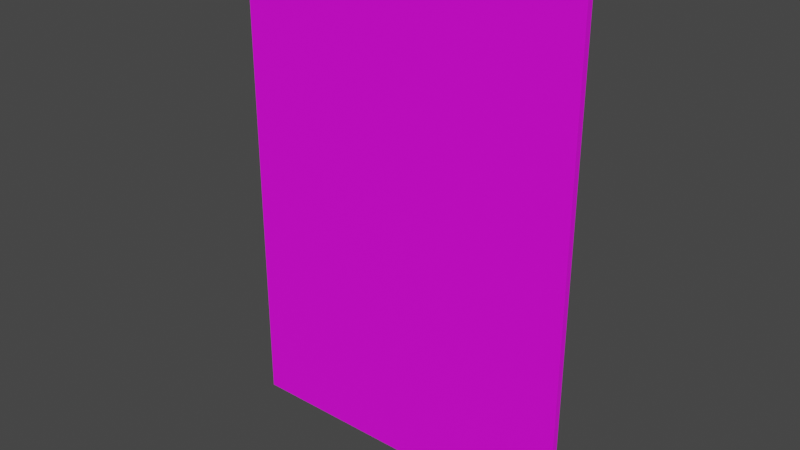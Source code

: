 # Source: Sign06.blend  (saved by Blender 4.2.66; exported with 4.5.12 LTS)
import bpy
from mathutils import Matrix  # noqa: F401  (used for matrix-valued properties, if any)

bpy.ops.wm.read_factory_settings(use_empty=True)
scene = bpy.context.scene
scene.name = 'Scene'

# ---- collections
col_collection = bpy.data.collections.new('Collection'); scene.collection.children.link(col_collection)

# ---- images (referenced by path relative to the original .blend; pixels are not part of the script)
import os
ASSET_DIR = os.environ.get("B2B_ASSET_DIR", "")  # directory of the original .blend (textures are referenced by path, not embedded)
HERE = os.path.dirname(os.path.abspath(__file__))  # packed textures are extracted next to this script under _unpacked/

def load_image(name, relpath, width, height, colorspace="sRGB"):
    """Load a texture the original file referenced (path relative to the .blend, or extracted next to this script)."""
    p = next((c for c in (os.path.join(HERE, relpath), os.path.join(ASSET_DIR, relpath)) if relpath and os.path.exists(c)), "")
    if p:
        img = bpy.data.images.load(p, check_existing=True)
        img.name = name
    else:  # same state as the original file: an image datablock whose file is absent (Cycles renders it pink)
        img = bpy.data.images.new(name, width, height)
        img.source = "FILE"
        img.filepath = "//" + (relpath or name)
    img.colorspace_settings.name = colorspace
    return img
img_sign06_a_png_001 = load_image('Sign06_a.png.001', 'Sign06_a.png', 1024, 1024, 'sRGB')

# ---- materials (node trees are filled in below, after node groups)
mat_primary = bpy.data.materials.new('Primary')
mat_primary.alpha_threshold = 0.0
mat_primary.use_transparent_shadow = False
mat_primary.roughness = 0.5
mat_primary.line_color = (0.0, 0.0, 0.0, 1.0)

# ---- material node trees
mat_primary.use_nodes = True; mat_primary.node_tree.nodes.clear()
_N = mat_primary.node_tree.nodes; _L = mat_primary.node_tree.links
n0 = _N.new('ShaderNodeOutputMaterial'); n0.name = 'Material Output'; n0.location = (300, 300)
n1 = _N.new('ShaderNodeBsdfPrincipled'); n1.name = 'Principled BSDF'; n1.location = (10, 300)
n1.distribution = 'GGX'
n1.subsurface_method = 'RANDOM_WALK_SKIN'
n1.inputs[3].default_value = 1.45
n1.inputs[27].default_value = (0.0, 0.0, 0.0, 1.0)
n1.inputs[28].default_value = 1.0
n2 = _N.new('ShaderNodeTexImage'); n2.name = 'Image Texture'; n2.location = (-280, 280)
n2.image = img_sign06_a_png_001
n2.interpolation = 'Closest'
_L.new(n1.outputs[0], n0.inputs[0])
_L.new(n2.outputs[0], n1.inputs[0])
n0.is_active_output = True

# ---- world
world_world = bpy.data.worlds.new('World'); scene.world = world_world
world_world.use_nodes = True; world_world.node_tree.nodes.clear()
_N = world_world.node_tree.nodes; _L = world_world.node_tree.links
n0 = _N.new('ShaderNodeOutputWorld'); n0.name = 'World Output'; n0.location = (300, 300)
n1 = _N.new('ShaderNodeBackground'); n1.name = 'Background'; n1.location = (10, 300)
n1.inputs[0].default_value = (0.05088, 0.05088, 0.05088, 1.0)
_L.new(n1.outputs[0], n0.inputs[0])
n0.is_active_output = True
world_world.color = (0.05088, 0.05088, 0.05088)
world_world.use_sun_shadow = False
world_world.sun_shadow_jitter_overblur = 0.0

# ---- meshes
me_cube = bpy.data.meshes.new('Cube')
me_cube.from_pydata([(0.525, -1.118e-08, 1.5), (0.525, -1.118e-08, 0.0), (0.525, -0.01875, 1.5), (0.525, -0.01875, 0.0), (-0.525, -1.118e-08, 1.5), (-0.525, -1.118e-08, 0.0), (-0.525, -0.01875, 1.5), (-0.525, -0.01875, 0.0)], [], [(0, 4, 6, 2), (3, 2, 6, 7), (7, 6, 4, 5), (5, 1, 3, 7), (1, 0, 2, 3), (5, 4, 0, 1)])
_uv = me_cube.uv_layers.new(name='UVMap')
_uv.uv.foreach_set('vector', [0.0, 0.01471, 1.0, 0.01471, 1.0, 0.0, 0.0, 0.0, 1.0, 0.0, 1.0, 1.0, 0.0, 1.0, 0.0, 0.0, 0.02083, 0.0, 0.02083, 1.0, 0.0, 1.0, 0.0, 0.0, 1.0, 1.0, 0.0, 1.0, 0.0, 0.9853, 1.0, 0.9853, 0.9792, 1.0, 0.9792, 0.0, 1.0, 0.0, 1.0, 1.0, 0.0, 0.0, 0.0, 1.0, 1.0, 1.0, 1.0, 0.0])
me_cube.materials.append(mat_primary)
me_cube.use_mirror_vertex_groups = False
me_cube.update()

# ---- objects
ob_sign06 = bpy.data.objects.new('Sign06', me_cube)

# ---- transforms, parenting, visibility, modifiers, constraints
ob_sign06.location = (0.0, 0.0, 0.0)
ob_sign06.lock_rotations_4d = False
ob_sign06.empty_display_type = 'ARROWS'
ob_sign06.lineart.crease_threshold = 0.0

# ---- collection membership
col_collection.objects.link(ob_sign06)

# ---- scene / render settings (as saved in the file)
scene.frame_start = 1; scene.frame_end = 250; scene.frame_set(1)
scene.render.engine = 'BLENDER_EEVEE_NEXT'
scene.cycles.sampling_pattern = 'TABULATED_SOBOL'
scene.eevee.ray_tracing_options.trace_max_roughness = 0.0
scene.view_settings.view_transform = 'Filmic'
bpy.context.view_layer.update()

# ---- added for rendering (the .blend has no active camera and no usable light): camera, sun
cam_auto = bpy.data.cameras.new('AutoCamera')
cam_auto.lens = 50.0
cam_auto.sensor_width = 36.0
cam_auto.clip_end = 1000.0
ob_auto_camera = bpy.data.objects.new('AutoCamera', cam_auto)
scene.collection.objects.link(ob_auto_camera)
ob_auto_camera.location = (1.69416, -2.04237, 2.10533)
ob_auto_camera.rotation_euler = (1.09748, -7.21219e-08, 0.694738)
scene.camera = ob_auto_camera
light_auto_sun = bpy.data.lights.new('AutoSun', 'SUN')
light_auto_sun.energy = 3.0
light_auto_sun.angle = 0.0523599
ob_auto_sun = bpy.data.objects.new('AutoSun', light_auto_sun)
scene.collection.objects.link(ob_auto_sun)
ob_auto_sun.rotation_euler = (0.872665, 0.174533, 0.523599)
bpy.context.view_layer.update()
